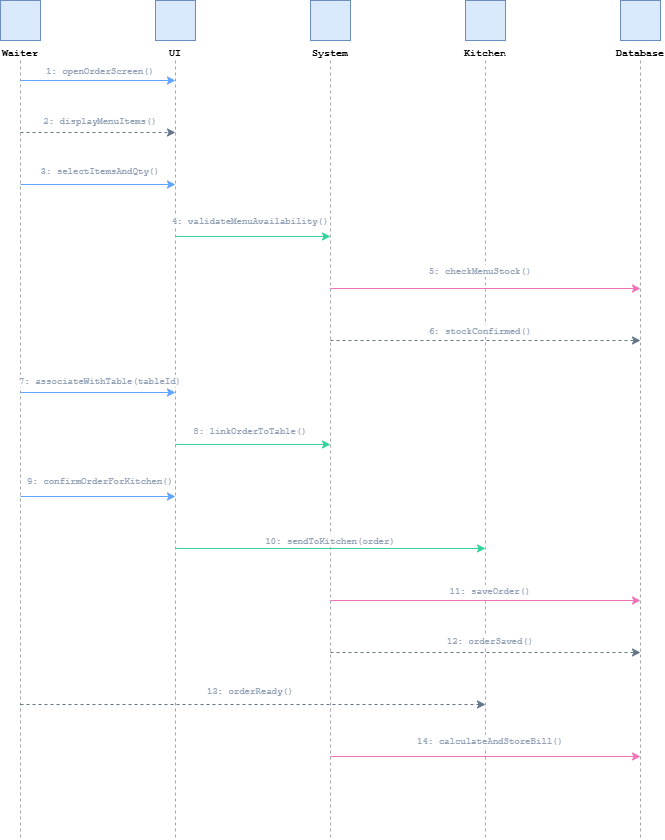

The diagram above was exported from draw.io. Its source (the exported page's mxGraphModel, read from the mxfile embedded in the PNG):
<mxGraphModel dx="875" dy="505" grid="1" gridSize="10" guides="1" tooltips="1" connect="1" arrows="1" fold="1" page="1" pageScale="1" pageWidth="827" pageHeight="1169" math="0" shadow="0">
  <root>
    <mxCell id="0" />
    <mxCell id="1" parent="0" />
    <mxCell id="u5PltpDYDQIDtcOmKCZC-20" edge="1" parent="1" style="edgeStyle=orthogonalEdgeStyle;strokeColor=#fbbf24;fontColor=#fbbf24;fontFamily=Courier New;fontSize=9;dashed=1;exitX=1;exitY=0.5;entryX=1;entryY=0.5;" value="suggest alt">
      <mxGeometry relative="1" as="geometry">
        <Array as="points">
          <mxPoint x="730" y="384" />
          <mxPoint x="730" y="299" />
        </Array>
        <mxPoint x="475" y="299" as="targetPoint" />
      </mxGeometry>
    </mxCell>
    <mxCell id="wCLB7mXMW7hrdNw9n8-A-2" parent="1" style="shape=mxgraph.flowchart.actor;fillColor=#dae8fc;strokeColor=#6c8ebf;fontFamily=Courier New;fontSize=10;fontStyle=1;verticalLabelPosition=bottom;verticalAlign=top;" value="Waiter" vertex="1">
      <mxGeometry height="40" width="40" x="40" y="10" as="geometry" />
    </mxCell>
    <mxCell id="wCLB7mXMW7hrdNw9n8-A-3" edge="1" parent="1" style="edgeStyle=none;dashed=1;strokeColor=#000000;opacity=35;endArrow=none;" value="">
      <mxGeometry relative="1" as="geometry">
        <mxPoint x="60" y="70" as="sourcePoint" />
        <mxPoint x="60" y="848" as="targetPoint" />
      </mxGeometry>
    </mxCell>
    <mxCell id="wCLB7mXMW7hrdNw9n8-A-4" parent="1" style="shape=mxgraph.flowchart.actor;fillColor=#dae8fc;strokeColor=#6c8ebf;fontFamily=Courier New;fontSize=10;fontStyle=1;verticalLabelPosition=bottom;verticalAlign=top;" value="UI" vertex="1">
      <mxGeometry height="40" width="40" x="195" y="10" as="geometry" />
    </mxCell>
    <mxCell id="wCLB7mXMW7hrdNw9n8-A-5" edge="1" parent="1" style="edgeStyle=none;dashed=1;strokeColor=#000000;opacity=35;endArrow=none;" value="">
      <mxGeometry relative="1" as="geometry">
        <mxPoint x="215" y="70" as="sourcePoint" />
        <mxPoint x="215" y="848" as="targetPoint" />
      </mxGeometry>
    </mxCell>
    <mxCell id="wCLB7mXMW7hrdNw9n8-A-6" parent="1" style="shape=mxgraph.flowchart.actor;fillColor=#dae8fc;strokeColor=#6c8ebf;fontFamily=Courier New;fontSize=10;fontStyle=1;verticalLabelPosition=bottom;verticalAlign=top;" value="System" vertex="1">
      <mxGeometry height="40" width="40" x="350" y="10" as="geometry" />
    </mxCell>
    <mxCell id="wCLB7mXMW7hrdNw9n8-A-7" edge="1" parent="1" style="edgeStyle=none;dashed=1;strokeColor=#000000;opacity=35;endArrow=none;" value="">
      <mxGeometry relative="1" as="geometry">
        <mxPoint x="370" y="70" as="sourcePoint" />
        <mxPoint x="370" y="848" as="targetPoint" />
      </mxGeometry>
    </mxCell>
    <mxCell id="wCLB7mXMW7hrdNw9n8-A-8" parent="1" style="shape=mxgraph.flowchart.actor;fillColor=#dae8fc;strokeColor=#6c8ebf;fontFamily=Courier New;fontSize=10;fontStyle=1;verticalLabelPosition=bottom;verticalAlign=top;" value="Kitchen" vertex="1">
      <mxGeometry height="40" width="40" x="505" y="10" as="geometry" />
    </mxCell>
    <mxCell id="wCLB7mXMW7hrdNw9n8-A-9" edge="1" parent="1" style="edgeStyle=none;dashed=1;strokeColor=#000000;opacity=35;endArrow=none;" value="">
      <mxGeometry relative="1" as="geometry">
        <mxPoint x="525" y="70" as="sourcePoint" />
        <mxPoint x="525" y="848" as="targetPoint" />
      </mxGeometry>
    </mxCell>
    <mxCell id="wCLB7mXMW7hrdNw9n8-A-10" parent="1" style="shape=mxgraph.flowchart.actor;fillColor=#dae8fc;strokeColor=#6c8ebf;fontFamily=Courier New;fontSize=10;fontStyle=1;verticalLabelPosition=bottom;verticalAlign=top;" value="Database" vertex="1">
      <mxGeometry height="40" width="40" x="660" y="10" as="geometry" />
    </mxCell>
    <mxCell id="wCLB7mXMW7hrdNw9n8-A-11" edge="1" parent="1" style="edgeStyle=none;dashed=1;strokeColor=#000000;opacity=35;endArrow=none;" value="">
      <mxGeometry relative="1" as="geometry">
        <mxPoint x="680" y="70" as="sourcePoint" />
        <mxPoint x="680" y="848" as="targetPoint" />
      </mxGeometry>
    </mxCell>
    <mxCell id="wCLB7mXMW7hrdNw9n8-A-12" edge="1" parent="1" source_x="60" style="edgeStyle=orthogonalEdgeStyle;strokeColor=#60a5fa;fontColor=#94a3b8;fontFamily=Courier New;fontSize=9;exitX=0.5;exitY=0;entryX=0.5;entryY=0;" target_x="215" value="1: openOrderScreen()">
      <mxGeometry relative="1" x="0.0323" y="10" as="geometry">
        <mxPoint as="offset" />
        <mxPoint x="60" y="90" as="sourcePoint" />
        <mxPoint x="215" y="90" as="targetPoint" />
      </mxGeometry>
    </mxCell>
    <mxCell id="wCLB7mXMW7hrdNw9n8-A-13" edge="1" parent="1" source_x="60" style="edgeStyle=orthogonalEdgeStyle;dashed=1;strokeColor=#64748b;fontColor=#94a3b8;fontFamily=Courier New;fontSize=9;exitX=0.5;exitY=0;entryX=0.5;entryY=0;" target_x="215" value="2: displayMenuItems()">
      <mxGeometry relative="1" x="0.0323" y="12" as="geometry">
        <mxPoint as="offset" />
        <mxPoint x="60" y="142" as="sourcePoint" />
        <mxPoint x="215" y="142" as="targetPoint" />
      </mxGeometry>
    </mxCell>
    <mxCell id="wCLB7mXMW7hrdNw9n8-A-14" edge="1" parent="1" source_x="60" style="edgeStyle=orthogonalEdgeStyle;strokeColor=#60a5fa;fontColor=#94a3b8;fontFamily=Courier New;fontSize=9;exitX=0.5;exitY=0;entryX=0.5;entryY=0;" target_x="215" value="3: selectItemsAndQty()">
      <mxGeometry relative="1" x="0.0323" y="14" as="geometry">
        <mxPoint as="offset" />
        <mxPoint x="60" y="194" as="sourcePoint" />
        <mxPoint x="215" y="194" as="targetPoint" />
      </mxGeometry>
    </mxCell>
    <mxCell id="wCLB7mXMW7hrdNw9n8-A-15" edge="1" parent="1" source_x="215" style="edgeStyle=orthogonalEdgeStyle;strokeColor=#34d399;fontColor=#94a3b8;fontFamily=Courier New;fontSize=9;exitX=0.5;exitY=0;entryX=0.5;entryY=0;" target_x="370" value="4: validateMenuAvailability()">
      <mxGeometry relative="1" x="-0.0323" y="16" as="geometry">
        <mxPoint as="offset" />
        <mxPoint x="215" y="246" as="sourcePoint" />
        <mxPoint x="370" y="246" as="targetPoint" />
      </mxGeometry>
    </mxCell>
    <mxCell id="wCLB7mXMW7hrdNw9n8-A-16" edge="1" parent="1" source_x="370" style="edgeStyle=orthogonalEdgeStyle;strokeColor=#f472b6;fontColor=#94a3b8;fontFamily=Courier New;fontSize=9;exitX=0.5;exitY=0;entryX=0.5;entryY=0;" target_x="680" value="5: checkMenuStock()">
      <mxGeometry relative="1" x="-0.0323" y="18" as="geometry">
        <mxPoint as="offset" />
        <mxPoint x="370" y="298" as="sourcePoint" />
        <mxPoint x="680" y="298" as="targetPoint" />
      </mxGeometry>
    </mxCell>
    <mxCell id="wCLB7mXMW7hrdNw9n8-A-17" edge="1" parent="1" source_x="370" style="edgeStyle=orthogonalEdgeStyle;dashed=1;strokeColor=#64748b;fontColor=#94a3b8;fontFamily=Courier New;fontSize=9;exitX=0.5;exitY=0;entryX=0.5;entryY=0;" target_x="680" value="6: stockConfirmed()">
      <mxGeometry relative="1" x="-0.0323" y="10" as="geometry">
        <mxPoint as="offset" />
        <mxPoint x="370" y="350" as="sourcePoint" />
        <mxPoint x="680" y="350" as="targetPoint" />
      </mxGeometry>
    </mxCell>
    <mxCell id="wCLB7mXMW7hrdNw9n8-A-18" edge="1" parent="1" source_x="60" style="edgeStyle=orthogonalEdgeStyle;strokeColor=#60a5fa;fontColor=#94a3b8;fontFamily=Courier New;fontSize=9;exitX=0.5;exitY=0;entryX=0.5;entryY=0;" target_x="215" value="7: associateWithTable(tableId)">
      <mxGeometry relative="1" x="0.0323" y="12" as="geometry">
        <mxPoint as="offset" />
        <mxPoint x="60" y="402" as="sourcePoint" />
        <mxPoint x="215" y="402" as="targetPoint" />
      </mxGeometry>
    </mxCell>
    <mxCell id="wCLB7mXMW7hrdNw9n8-A-19" edge="1" parent="1" source_x="215" style="edgeStyle=orthogonalEdgeStyle;strokeColor=#34d399;fontColor=#94a3b8;fontFamily=Courier New;fontSize=9;exitX=0.5;exitY=0;entryX=0.5;entryY=0;" target_x="370" value="8: linkOrderToTable()">
      <mxGeometry relative="1" x="-0.0323" y="14" as="geometry">
        <mxPoint as="offset" />
        <mxPoint x="215" y="454" as="sourcePoint" />
        <mxPoint x="370" y="454" as="targetPoint" />
      </mxGeometry>
    </mxCell>
    <mxCell id="wCLB7mXMW7hrdNw9n8-A-20" edge="1" parent="1" source_x="60" style="edgeStyle=orthogonalEdgeStyle;strokeColor=#60a5fa;fontColor=#94a3b8;fontFamily=Courier New;fontSize=9;exitX=0.5;exitY=0;entryX=0.5;entryY=0;" target_x="215" value="9: confirmOrderForKitchen()">
      <mxGeometry relative="1" x="0.0323" y="16" as="geometry">
        <mxPoint as="offset" />
        <mxPoint x="60" y="506" as="sourcePoint" />
        <mxPoint x="215" y="506" as="targetPoint" />
      </mxGeometry>
    </mxCell>
    <mxCell id="wCLB7mXMW7hrdNw9n8-A-21" edge="1" parent="1" source_x="215" style="edgeStyle=orthogonalEdgeStyle;strokeColor=#34d399;fontColor=#94a3b8;fontFamily=Courier New;fontSize=9;exitX=0.5;exitY=0;entryX=0.5;entryY=0;" target_x="525" value="10: sendToKitchen(order)">
      <mxGeometry relative="1" y="8" as="geometry">
        <mxPoint as="offset" />
        <mxPoint x="215" y="558" as="sourcePoint" />
        <mxPoint x="525" y="558" as="targetPoint" />
      </mxGeometry>
    </mxCell>
    <mxCell id="wCLB7mXMW7hrdNw9n8-A-22" edge="1" parent="1" source_x="370" style="edgeStyle=orthogonalEdgeStyle;strokeColor=#f472b6;fontColor=#94a3b8;fontFamily=Courier New;fontSize=9;exitX=0.5;exitY=0;entryX=0.5;entryY=0;" target_x="680" value="11: saveOrder()">
      <mxGeometry relative="1" x="0.0323" y="10" as="geometry">
        <mxPoint as="offset" />
        <mxPoint x="370" y="610" as="sourcePoint" />
        <mxPoint x="680" y="610" as="targetPoint" />
      </mxGeometry>
    </mxCell>
    <mxCell id="wCLB7mXMW7hrdNw9n8-A-23" edge="1" parent="1" source_x="370" style="edgeStyle=orthogonalEdgeStyle;dashed=1;strokeColor=#64748b;fontColor=#94a3b8;fontFamily=Courier New;fontSize=9;exitX=0.5;exitY=0;entryX=0.5;entryY=0;" target_x="680" value="12: orderSaved()">
      <mxGeometry relative="1" x="0.0323" y="12" as="geometry">
        <mxPoint as="offset" />
        <mxPoint x="370" y="662" as="sourcePoint" />
        <mxPoint x="680" y="662" as="targetPoint" />
      </mxGeometry>
    </mxCell>
    <mxCell id="wCLB7mXMW7hrdNw9n8-A-24" edge="1" parent="1" source_x="60" style="edgeStyle=orthogonalEdgeStyle;dashed=1;strokeColor=#64748b;fontColor=#94a3b8;fontFamily=Courier New;fontSize=9;exitX=0.5;exitY=0;entryX=0.5;entryY=0;" target_x="525" value="13: orderReady()">
      <mxGeometry relative="1" x="-0.0108" y="14" as="geometry">
        <mxPoint as="offset" />
        <mxPoint x="60" y="714" as="sourcePoint" />
        <mxPoint x="525" y="714" as="targetPoint" />
      </mxGeometry>
    </mxCell>
    <mxCell id="wCLB7mXMW7hrdNw9n8-A-25" edge="1" parent="1" source_x="370" style="edgeStyle=orthogonalEdgeStyle;strokeColor=#f472b6;fontColor=#94a3b8;fontFamily=Courier New;fontSize=9;exitX=0.5;exitY=0;entryX=0.5;entryY=0;" target_x="680" value="14: calculateAndStoreBill()">
      <mxGeometry relative="1" x="0.0323" y="16" as="geometry">
        <mxPoint as="offset" />
        <mxPoint x="370" y="766" as="sourcePoint" />
        <mxPoint x="680" y="766" as="targetPoint" />
      </mxGeometry>
    </mxCell>
  </root>
</mxGraphModel>